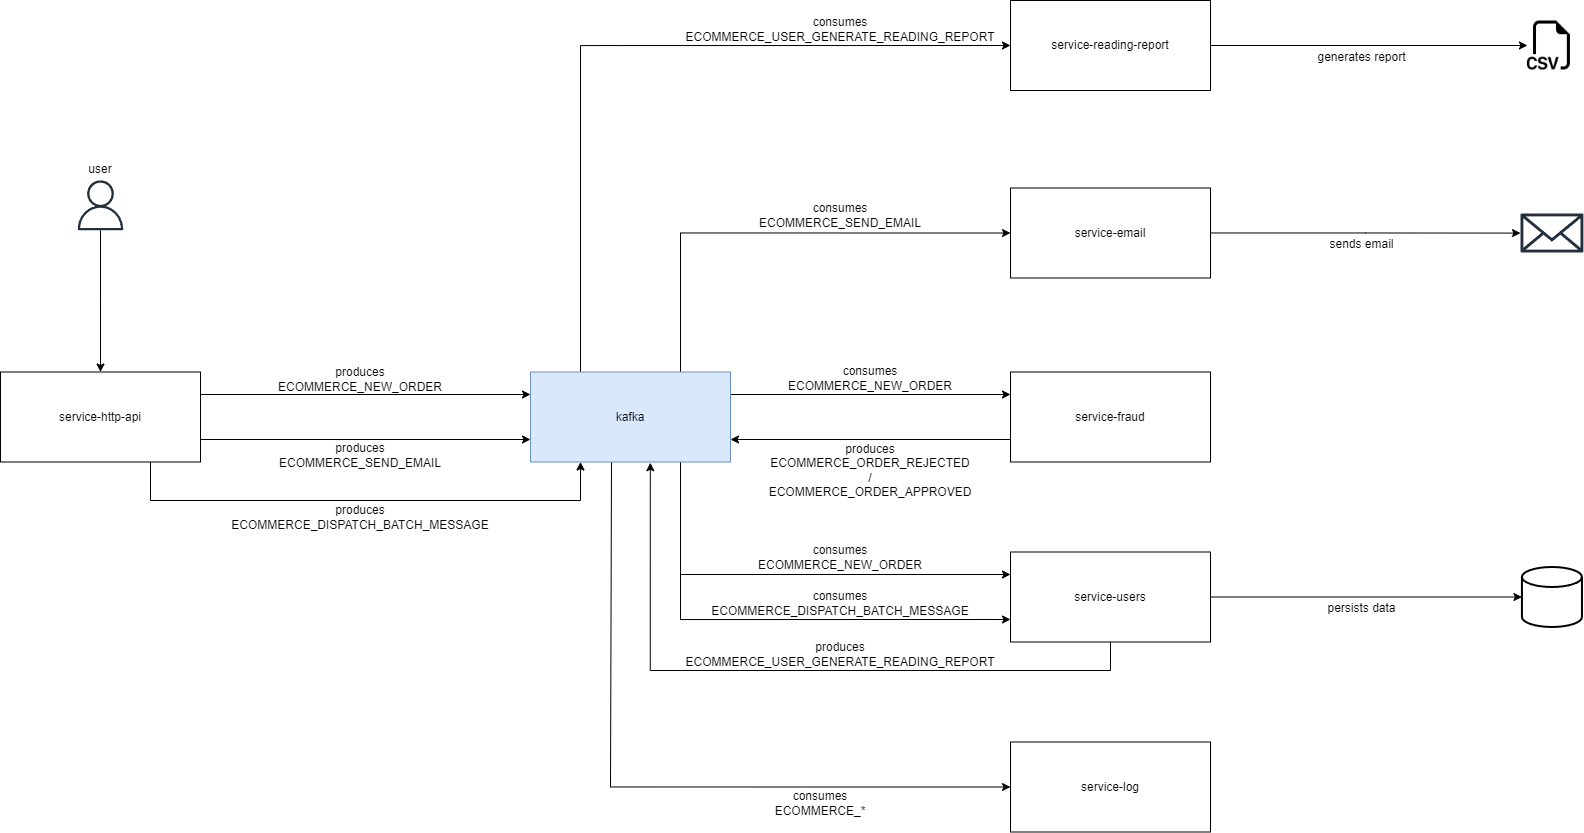

The diagram above was exported from draw.io. Its source (the exported page's mxGraphModel, read from the mxfile embedded in the PNG):
<mxGraphModel dx="2426" dy="896" grid="1" gridSize="10" guides="1" tooltips="1" connect="1" arrows="1" fold="1" page="1" pageScale="1" pageWidth="827" pageHeight="1169" math="0" shadow="0">
  <root>
    <mxCell id="0" />
    <mxCell id="1" parent="0" />
    <mxCell id="jP8yHqmFtmjkAQhmFK7h-1" value="produces&lt;br&gt;ECOMMERCE_NEW_ORDER" style="text;html=1;strokeColor=none;fillColor=default;align=center;verticalAlign=middle;whiteSpace=wrap;rounded=0;" parent="1" vertex="1">
      <mxGeometry x="300" y="453.5" width="180" height="30" as="geometry" />
    </mxCell>
    <mxCell id="jP8yHqmFtmjkAQhmFK7h-9" style="edgeStyle=orthogonalEdgeStyle;rounded=0;orthogonalLoop=1;jettySize=auto;html=1;exitX=1;exitY=0.25;exitDx=0;exitDy=0;entryX=0;entryY=0.25;entryDx=0;entryDy=0;" parent="1" source="jP8yHqmFtmjkAQhmFK7h-2" target="jP8yHqmFtmjkAQhmFK7h-7" edge="1">
      <mxGeometry relative="1" as="geometry" />
    </mxCell>
    <mxCell id="jP8yHqmFtmjkAQhmFK7h-10" style="edgeStyle=orthogonalEdgeStyle;rounded=0;orthogonalLoop=1;jettySize=auto;html=1;exitX=1;exitY=0.75;exitDx=0;exitDy=0;entryX=0;entryY=0.75;entryDx=0;entryDy=0;" parent="1" source="jP8yHqmFtmjkAQhmFK7h-2" target="jP8yHqmFtmjkAQhmFK7h-7" edge="1">
      <mxGeometry relative="1" as="geometry" />
    </mxCell>
    <mxCell id="jP8yHqmFtmjkAQhmFK7h-37" style="edgeStyle=orthogonalEdgeStyle;rounded=0;orthogonalLoop=1;jettySize=auto;html=1;entryX=0.25;entryY=1;entryDx=0;entryDy=0;" parent="1" source="jP8yHqmFtmjkAQhmFK7h-2" target="jP8yHqmFtmjkAQhmFK7h-7" edge="1">
      <mxGeometry relative="1" as="geometry">
        <Array as="points">
          <mxPoint x="180" y="590" />
          <mxPoint x="610" y="590" />
        </Array>
      </mxGeometry>
    </mxCell>
    <mxCell id="jP8yHqmFtmjkAQhmFK7h-2" value="service-http-api" style="rounded=0;whiteSpace=wrap;html=1;" parent="1" vertex="1">
      <mxGeometry x="30" y="461.5" width="200" height="90" as="geometry" />
    </mxCell>
    <mxCell id="jP8yHqmFtmjkAQhmFK7h-15" style="edgeStyle=orthogonalEdgeStyle;rounded=0;orthogonalLoop=1;jettySize=auto;html=1;" parent="1" source="jP8yHqmFtmjkAQhmFK7h-3" target="jP8yHqmFtmjkAQhmFK7h-14" edge="1">
      <mxGeometry relative="1" as="geometry" />
    </mxCell>
    <mxCell id="jP8yHqmFtmjkAQhmFK7h-3" value="service-email" style="rounded=0;whiteSpace=wrap;html=1;" parent="1" vertex="1">
      <mxGeometry x="1040" y="277.5" width="200" height="90" as="geometry" />
    </mxCell>
    <mxCell id="jP8yHqmFtmjkAQhmFK7h-24" style="edgeStyle=orthogonalEdgeStyle;rounded=0;orthogonalLoop=1;jettySize=auto;html=1;exitX=0;exitY=0.75;exitDx=0;exitDy=0;entryX=1;entryY=0.75;entryDx=0;entryDy=0;" parent="1" source="jP8yHqmFtmjkAQhmFK7h-4" target="jP8yHqmFtmjkAQhmFK7h-7" edge="1">
      <mxGeometry relative="1" as="geometry" />
    </mxCell>
    <mxCell id="jP8yHqmFtmjkAQhmFK7h-4" value="service-fraud" style="rounded=0;whiteSpace=wrap;html=1;" parent="1" vertex="1">
      <mxGeometry x="1040" y="461.5" width="200" height="90" as="geometry" />
    </mxCell>
    <mxCell id="jP8yHqmFtmjkAQhmFK7h-5" value="service-log" style="rounded=0;whiteSpace=wrap;html=1;" parent="1" vertex="1">
      <mxGeometry x="1040" y="831.5" width="200" height="90" as="geometry" />
    </mxCell>
    <mxCell id="jP8yHqmFtmjkAQhmFK7h-13" style="edgeStyle=orthogonalEdgeStyle;rounded=0;orthogonalLoop=1;jettySize=auto;html=1;entryX=0;entryY=0.5;entryDx=0;entryDy=0;" parent="1" source="jP8yHqmFtmjkAQhmFK7h-7" target="jP8yHqmFtmjkAQhmFK7h-3" edge="1">
      <mxGeometry relative="1" as="geometry">
        <Array as="points">
          <mxPoint x="710" y="322" />
        </Array>
      </mxGeometry>
    </mxCell>
    <mxCell id="jP8yHqmFtmjkAQhmFK7h-18" style="edgeStyle=orthogonalEdgeStyle;rounded=0;orthogonalLoop=1;jettySize=auto;html=1;entryX=0;entryY=0.25;entryDx=0;entryDy=0;" parent="1" source="jP8yHqmFtmjkAQhmFK7h-7" target="jP8yHqmFtmjkAQhmFK7h-8" edge="1">
      <mxGeometry relative="1" as="geometry">
        <Array as="points">
          <mxPoint x="710" y="664" />
        </Array>
      </mxGeometry>
    </mxCell>
    <mxCell id="jP8yHqmFtmjkAQhmFK7h-23" style="edgeStyle=orthogonalEdgeStyle;rounded=0;orthogonalLoop=1;jettySize=auto;html=1;exitX=1;exitY=0.25;exitDx=0;exitDy=0;entryX=0;entryY=0.25;entryDx=0;entryDy=0;" parent="1" source="jP8yHqmFtmjkAQhmFK7h-7" target="jP8yHqmFtmjkAQhmFK7h-4" edge="1">
      <mxGeometry relative="1" as="geometry" />
    </mxCell>
    <mxCell id="jP8yHqmFtmjkAQhmFK7h-30" style="edgeStyle=orthogonalEdgeStyle;rounded=0;orthogonalLoop=1;jettySize=auto;html=1;entryX=0;entryY=0.5;entryDx=0;entryDy=0;exitX=0.405;exitY=0.995;exitDx=0;exitDy=0;exitPerimeter=0;" parent="1" source="jP8yHqmFtmjkAQhmFK7h-7" target="jP8yHqmFtmjkAQhmFK7h-5" edge="1">
      <mxGeometry relative="1" as="geometry">
        <mxPoint x="650" y="570" as="sourcePoint" />
        <Array as="points">
          <mxPoint x="640" y="876" />
        </Array>
      </mxGeometry>
    </mxCell>
    <mxCell id="jP8yHqmFtmjkAQhmFK7h-33" style="edgeStyle=orthogonalEdgeStyle;rounded=0;orthogonalLoop=1;jettySize=auto;html=1;entryX=0;entryY=0.5;entryDx=0;entryDy=0;exitX=0.25;exitY=0;exitDx=0;exitDy=0;" parent="1" source="jP8yHqmFtmjkAQhmFK7h-7" target="jP8yHqmFtmjkAQhmFK7h-31" edge="1">
      <mxGeometry relative="1" as="geometry">
        <Array as="points">
          <mxPoint x="610" y="135" />
        </Array>
      </mxGeometry>
    </mxCell>
    <mxCell id="jP8yHqmFtmjkAQhmFK7h-39" style="edgeStyle=orthogonalEdgeStyle;rounded=0;orthogonalLoop=1;jettySize=auto;html=1;exitX=0.75;exitY=1;exitDx=0;exitDy=0;entryX=0;entryY=0.75;entryDx=0;entryDy=0;" parent="1" source="jP8yHqmFtmjkAQhmFK7h-7" target="jP8yHqmFtmjkAQhmFK7h-8" edge="1">
      <mxGeometry relative="1" as="geometry" />
    </mxCell>
    <mxCell id="jP8yHqmFtmjkAQhmFK7h-7" value="kafka" style="rounded=0;whiteSpace=wrap;html=1;fillColor=#dae8fc;strokeColor=#6c8ebf;" parent="1" vertex="1">
      <mxGeometry x="560" y="461.5" width="200" height="90" as="geometry" />
    </mxCell>
    <mxCell id="jP8yHqmFtmjkAQhmFK7h-20" style="edgeStyle=orthogonalEdgeStyle;rounded=0;orthogonalLoop=1;jettySize=auto;html=1;" parent="1" source="jP8yHqmFtmjkAQhmFK7h-8" target="jP8yHqmFtmjkAQhmFK7h-19" edge="1">
      <mxGeometry relative="1" as="geometry" />
    </mxCell>
    <mxCell id="jP8yHqmFtmjkAQhmFK7h-42" style="edgeStyle=orthogonalEdgeStyle;rounded=0;orthogonalLoop=1;jettySize=auto;html=1;entryX=0.599;entryY=1.008;entryDx=0;entryDy=0;entryPerimeter=0;" parent="1" source="jP8yHqmFtmjkAQhmFK7h-8" target="jP8yHqmFtmjkAQhmFK7h-7" edge="1">
      <mxGeometry relative="1" as="geometry">
        <mxPoint x="680" y="560" as="targetPoint" />
        <Array as="points">
          <mxPoint x="1140" y="760" />
          <mxPoint x="680" y="760" />
        </Array>
      </mxGeometry>
    </mxCell>
    <mxCell id="jP8yHqmFtmjkAQhmFK7h-8" value="service-users" style="rounded=0;whiteSpace=wrap;html=1;" parent="1" vertex="1">
      <mxGeometry x="1040" y="641.5" width="200" height="90" as="geometry" />
    </mxCell>
    <mxCell id="jP8yHqmFtmjkAQhmFK7h-11" value="produces&lt;br&gt;ECOMMERCE_SEND_EMAIL" style="text;html=1;strokeColor=none;fillColor=default;align=center;verticalAlign=middle;whiteSpace=wrap;rounded=0;" parent="1" vertex="1">
      <mxGeometry x="300" y="529.5" width="180" height="30" as="geometry" />
    </mxCell>
    <mxCell id="jP8yHqmFtmjkAQhmFK7h-12" value="consumes&lt;br&gt;ECOMMERCE_SEND_EMAIL" style="text;html=1;strokeColor=none;fillColor=default;align=center;verticalAlign=middle;whiteSpace=wrap;rounded=0;" parent="1" vertex="1">
      <mxGeometry x="780" y="289.75" width="180" height="30" as="geometry" />
    </mxCell>
    <mxCell id="jP8yHqmFtmjkAQhmFK7h-14" value="" style="sketch=0;outlineConnect=0;fontColor=#232F3E;gradientColor=none;fillColor=#232F3D;strokeColor=none;dashed=0;verticalLabelPosition=bottom;verticalAlign=top;align=center;html=1;fontSize=12;fontStyle=0;aspect=fixed;pointerEvents=1;shape=mxgraph.aws4.email_2;" parent="1" vertex="1">
      <mxGeometry x="1550" y="302.75" width="62.88" height="39.5" as="geometry" />
    </mxCell>
    <mxCell id="jP8yHqmFtmjkAQhmFK7h-16" value="sends email" style="text;html=1;strokeColor=none;fillColor=default;align=center;verticalAlign=middle;whiteSpace=wrap;rounded=0;" parent="1" vertex="1">
      <mxGeometry x="1340" y="323.5" width="103" height="21.75" as="geometry" />
    </mxCell>
    <mxCell id="jP8yHqmFtmjkAQhmFK7h-17" value="consumes&lt;br&gt;ECOMMERCE_NEW_ORDER" style="text;html=1;strokeColor=none;fillColor=default;align=center;verticalAlign=middle;whiteSpace=wrap;rounded=0;" parent="1" vertex="1">
      <mxGeometry x="780" y="632" width="180" height="30" as="geometry" />
    </mxCell>
    <mxCell id="jP8yHqmFtmjkAQhmFK7h-19" value="" style="strokeWidth=2;html=1;shape=mxgraph.flowchart.database;whiteSpace=wrap;fillColor=default;" parent="1" vertex="1">
      <mxGeometry x="1551.44" y="656.5" width="60" height="60" as="geometry" />
    </mxCell>
    <mxCell id="jP8yHqmFtmjkAQhmFK7h-21" value="persists data" style="text;html=1;strokeColor=none;fillColor=default;align=center;verticalAlign=middle;whiteSpace=wrap;rounded=0;" parent="1" vertex="1">
      <mxGeometry x="1340" y="687.5" width="103" height="21.75" as="geometry" />
    </mxCell>
    <mxCell id="jP8yHqmFtmjkAQhmFK7h-22" value="consumes&lt;br&gt;ECOMMERCE_NEW_ORDER" style="text;html=1;strokeColor=none;fillColor=default;align=center;verticalAlign=middle;whiteSpace=wrap;rounded=0;" parent="1" vertex="1">
      <mxGeometry x="810" y="452.5" width="180" height="30" as="geometry" />
    </mxCell>
    <mxCell id="jP8yHqmFtmjkAQhmFK7h-25" value="produces&lt;br&gt;ECOMMERCE_ORDER_REJECTED /&lt;br&gt;ECOMMERCE_ORDER_APPROVED" style="text;html=1;strokeColor=none;fillColor=default;align=center;verticalAlign=middle;whiteSpace=wrap;rounded=0;" parent="1" vertex="1">
      <mxGeometry x="800" y="529.5" width="200" height="62" as="geometry" />
    </mxCell>
    <mxCell id="jP8yHqmFtmjkAQhmFK7h-27" style="edgeStyle=orthogonalEdgeStyle;rounded=0;orthogonalLoop=1;jettySize=auto;html=1;entryX=0.5;entryY=0;entryDx=0;entryDy=0;" parent="1" source="jP8yHqmFtmjkAQhmFK7h-26" target="jP8yHqmFtmjkAQhmFK7h-2" edge="1">
      <mxGeometry relative="1" as="geometry" />
    </mxCell>
    <mxCell id="jP8yHqmFtmjkAQhmFK7h-26" value="" style="sketch=0;outlineConnect=0;fontColor=#232F3E;gradientColor=none;fillColor=#232F3D;strokeColor=none;dashed=0;verticalLabelPosition=bottom;verticalAlign=top;align=center;html=1;fontSize=12;fontStyle=0;aspect=fixed;pointerEvents=1;shape=mxgraph.aws4.user;" parent="1" vertex="1">
      <mxGeometry x="105" y="269.75" width="50" height="50" as="geometry" />
    </mxCell>
    <mxCell id="jP8yHqmFtmjkAQhmFK7h-28" value="user" style="text;html=1;strokeColor=none;fillColor=default;align=center;verticalAlign=middle;whiteSpace=wrap;rounded=0;" parent="1" vertex="1">
      <mxGeometry x="99.25" y="248" width="61.5" height="21.75" as="geometry" />
    </mxCell>
    <mxCell id="jP8yHqmFtmjkAQhmFK7h-29" value="consumes&lt;br&gt;ECOMMERCE_*" style="text;html=1;strokeColor=none;fillColor=default;align=center;verticalAlign=middle;whiteSpace=wrap;rounded=0;" parent="1" vertex="1">
      <mxGeometry x="760" y="877.5" width="180" height="30" as="geometry" />
    </mxCell>
    <mxCell id="jP8yHqmFtmjkAQhmFK7h-45" style="edgeStyle=orthogonalEdgeStyle;rounded=0;orthogonalLoop=1;jettySize=auto;html=1;entryX=0;entryY=0.5;entryDx=0;entryDy=0;" parent="1" source="jP8yHqmFtmjkAQhmFK7h-31" target="jP8yHqmFtmjkAQhmFK7h-44" edge="1">
      <mxGeometry relative="1" as="geometry" />
    </mxCell>
    <mxCell id="jP8yHqmFtmjkAQhmFK7h-31" value="service-reading-report" style="rounded=0;whiteSpace=wrap;html=1;" parent="1" vertex="1">
      <mxGeometry x="1040" y="90" width="200" height="90" as="geometry" />
    </mxCell>
    <mxCell id="jP8yHqmFtmjkAQhmFK7h-32" value="consumes&lt;br&gt;ECOMMERCE_USER_GENERATE_READING_REPORT" style="text;html=1;strokeColor=none;fillColor=default;align=center;verticalAlign=middle;whiteSpace=wrap;rounded=0;" parent="1" vertex="1">
      <mxGeometry x="780" y="104" width="180" height="30" as="geometry" />
    </mxCell>
    <mxCell id="jP8yHqmFtmjkAQhmFK7h-38" value="produces&lt;br&gt;ECOMMERCE_DISPATCH_BATCH_MESSAGE" style="text;html=1;strokeColor=none;fillColor=default;align=center;verticalAlign=middle;whiteSpace=wrap;rounded=0;" parent="1" vertex="1">
      <mxGeometry x="300" y="591.5" width="180" height="30" as="geometry" />
    </mxCell>
    <mxCell id="jP8yHqmFtmjkAQhmFK7h-40" value="consumes&lt;br&gt;ECOMMERCE_DISPATCH_BATCH_MESSAGE" style="text;html=1;strokeColor=none;fillColor=default;align=center;verticalAlign=middle;whiteSpace=wrap;rounded=0;" parent="1" vertex="1">
      <mxGeometry x="780" y="678.25" width="180" height="30" as="geometry" />
    </mxCell>
    <mxCell id="jP8yHqmFtmjkAQhmFK7h-43" value="produces&lt;br&gt;ECOMMERCE_USER_GENERATE_READING_REPORT" style="text;html=1;strokeColor=none;fillColor=default;align=center;verticalAlign=middle;whiteSpace=wrap;rounded=0;" parent="1" vertex="1">
      <mxGeometry x="780" y="728.5" width="180" height="30" as="geometry" />
    </mxCell>
    <mxCell id="jP8yHqmFtmjkAQhmFK7h-44" value="" style="shape=image;html=1;verticalAlign=top;verticalLabelPosition=bottom;labelBackgroundColor=#ffffff;imageAspect=0;aspect=fixed;image=https://cdn1.iconfinder.com/data/icons/bootstrap-vol-3/16/filetype-csv-128.png;fillColor=default;" parent="1" vertex="1">
      <mxGeometry x="1556.94" y="110.5" width="49" height="49" as="geometry" />
    </mxCell>
    <mxCell id="jP8yHqmFtmjkAQhmFK7h-46" value="generates report" style="text;html=1;strokeColor=none;fillColor=default;align=center;verticalAlign=middle;whiteSpace=wrap;rounded=0;" parent="1" vertex="1">
      <mxGeometry x="1340" y="135.75" width="103" height="21.75" as="geometry" />
    </mxCell>
  </root>
</mxGraphModel>